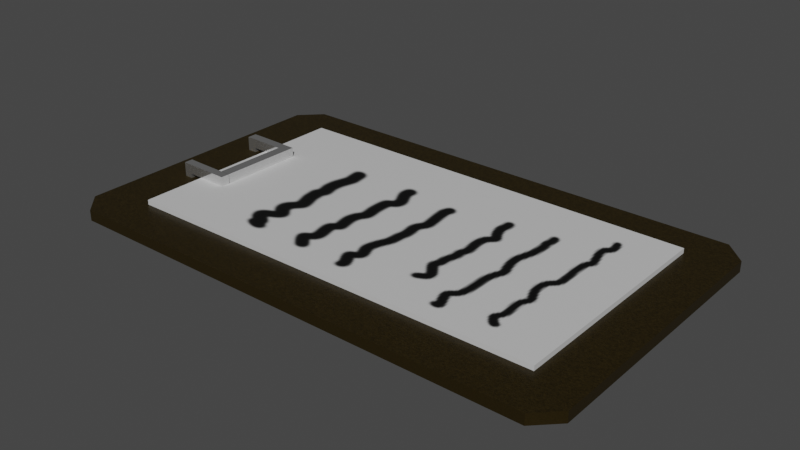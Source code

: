 # Source: clipBoard.blend  (saved by Blender 3.6.13; exported with 4.5.12 LTS)
import bpy
from mathutils import Matrix  # noqa: F401  (used for matrix-valued properties, if any)

bpy.ops.wm.read_factory_settings(use_empty=True)
scene = bpy.context.scene
scene.name = 'Scene'

# ---- collections
col_collection = bpy.data.collections.new('Collection'); scene.collection.children.link(col_collection)

# ---- images (referenced by path relative to the original .blend; pixels are not part of the script)
import os
ASSET_DIR = os.environ.get("B2B_ASSET_DIR", "")  # directory of the original .blend (textures are referenced by path, not embedded)
HERE = os.path.dirname(os.path.abspath(__file__))  # packed textures are extracted next to this script under _unpacked/

def load_image(name, relpath, width, height, colorspace="sRGB"):
    """Load a texture the original file referenced (path relative to the .blend, or extracted next to this script)."""
    p = next((c for c in (os.path.join(HERE, relpath), os.path.join(ASSET_DIR, relpath)) if relpath and os.path.exists(c)), "")
    if p:
        img = bpy.data.images.load(p, check_existing=True)
        img.name = name
    else:  # same state as the original file: an image datablock whose file is absent (Cycles renders it pink)
        img = bpy.data.images.new(name, width, height)
        img.source = "FILE"
        img.filepath = "//" + (relpath or name)
    img.colorspace_settings.name = colorspace
    return img
img_paper_base_color = load_image('Paper Base Color', '_unpacked/Paper_Base_Color.b9a4bd9a.png', 1024, 1024, 'sRGB')

# ---- materials (node trees are filled in below, after node groups)
mat_wood = bpy.data.materials.new('Wood')
mat_wood.alpha_threshold = 0.0
mat_wood.use_transparent_shadow = False
mat_wood.roughness = 0.5
mat_wood.line_color = (0.0, 0.0, 0.0, 1.0)
mat_paper = bpy.data.materials.new('Paper')
mat_paper.use_transparent_shadow = False
mat_clip = bpy.data.materials.new('Clip')
mat_clip.use_transparent_shadow = False

# ---- material node trees
mat_wood.use_nodes = True; mat_wood.node_tree.nodes.clear()
_N = mat_wood.node_tree.nodes; _L = mat_wood.node_tree.links
n0 = _N.new('ShaderNodeOutputMaterial'); n0.name = 'Material Output'; n0.location = (300, 300)
n1 = _N.new('ShaderNodeBsdfPrincipled'); n1.name = 'Principled BSDF'; n1.location = (10, 300)
n1.distribution = 'GGX'
n1.subsurface_method = 'RANDOM_WALK_SKIN'
n1.inputs[2].default_value = 0.3455
n1.inputs[3].default_value = 1.45
n1.inputs[13].default_value = 0.1364
n1.inputs[27].default_value = (0.0, 0.0, 0.0, 1.0)
n1.inputs[28].default_value = 1.0
n2 = _N.new('ShaderNodeTexNoise'); n2.name = 'Noise Texture'; n2.location = (-647, 218)
n2.inputs[2].default_value = 200.0
n2.inputs[4].default_value = 1.0
n3 = _N.new('ShaderNodeMix'); n3.name = 'Mix'; n3.location = (-290, 218)
n3.data_type = 'RGBA'
n3.blend_type = 'MULTIPLY'
n3.inputs[0].default_value = 1.0
n3.inputs[7].default_value = (0.03957, 0.02695, 0.006471, 1.0)
_L.new(n1.outputs[0], n0.inputs[0])
_L.new(n2.outputs[0], n3.inputs[6])
_L.new(n3.outputs[2], n1.inputs[0])
n0.is_active_output = True
mat_paper.use_nodes = True; mat_paper.node_tree.nodes.clear()
_N = mat_paper.node_tree.nodes; _L = mat_paper.node_tree.links
n0 = _N.new('ShaderNodeBsdfPrincipled'); n0.name = 'Principled BSDF'; n0.location = (10, 300)
n0.distribution = 'GGX'
n0.subsurface_method = 'RANDOM_WALK_SKIN'
n0.inputs[3].default_value = 1.45
n0.inputs[27].default_value = (0.0, 0.0, 0.0, 1.0)
n0.inputs[28].default_value = 1.0
n1 = _N.new('ShaderNodeOutputMaterial'); n1.name = 'Material Output'; n1.location = (300, 300)
n2 = _N.new('ShaderNodeTexImage'); n2.name = 'Image Texture'; n2.location = (-280, 280)
n2.image = img_paper_base_color
_L.new(n0.outputs[0], n1.inputs[0])
_L.new(n2.outputs[0], n0.inputs[0])
n1.is_active_output = True
mat_clip.use_nodes = True; mat_clip.node_tree.nodes.clear()
_N = mat_clip.node_tree.nodes; _L = mat_clip.node_tree.links
n0 = _N.new('ShaderNodeBsdfPrincipled'); n0.name = 'Principled BSDF'; n0.location = (10, 300)
n0.distribution = 'GGX'
n0.subsurface_method = 'RANDOM_WALK_SKIN'
n0.inputs[1].default_value = 0.9091
n0.inputs[2].default_value = 0.1091
n0.inputs[3].default_value = 1.45
n0.inputs[27].default_value = (0.0, 0.0, 0.0, 1.0)
n0.inputs[28].default_value = 1.0
n1 = _N.new('ShaderNodeOutputMaterial'); n1.name = 'Material Output'; n1.location = (300, 300)
_L.new(n0.outputs[0], n1.inputs[0])
n1.is_active_output = True

# ---- world
world_world = bpy.data.worlds.new('World'); scene.world = world_world
world_world.use_nodes = True; world_world.node_tree.nodes.clear()
_N = world_world.node_tree.nodes; _L = world_world.node_tree.links
n0 = _N.new('ShaderNodeOutputWorld'); n0.name = 'World Output'; n0.location = (300, 300)
n1 = _N.new('ShaderNodeBackground'); n1.name = 'Background'; n1.location = (10, 300)
n1.inputs[0].default_value = (0.05088, 0.05088, 0.05088, 1.0)
_L.new(n1.outputs[0], n0.inputs[0])
n0.is_active_output = True
world_world.color = (0.05088, 0.05088, 0.05088)
world_world.use_sun_shadow = False
world_world.sun_shadow_jitter_overblur = 0.0

# ---- meshes
me_cube_001 = bpy.data.meshes.new('Cube.001')
me_cube_001.from_pydata([(-0.2297, -0.15, -0.005), (-0.25, -0.1297, -0.005), (-0.25, -0.1297, 0.005), (-0.2297, -0.15, 0.005), (-0.25, 0.1297, -0.005), (-0.2297, 0.15, -0.005), (-0.2297, 0.15, 0.005), (-0.25, 0.1297, 0.005), (0.25, -0.1297, -0.005), (0.2297, -0.15, -0.005), (0.2297, -0.15, 0.005), (0.25, -0.1297, 0.005), (0.2297, 0.15, -0.005), (0.25, 0.1297, -0.005), (0.25, 0.1297, 0.005), (0.2297, 0.15, 0.005), (-0.1999, -0.15, 0.005), (-0.1972, 0.15, 0.005), (0.2077, 0.15, 0.005), (0.2077, -0.15, 0.005), (0.2077, -0.1066, 0.005), (0.25, -0.1063, 0.005), (-0.25, -0.1099, 0.005), (-0.1995, -0.1096, 0.005), (0.2077, 0.1121, 0.005), (0.25, 0.1121, 0.005), (-0.25, 0.1118, 0.005), (-0.1976, 0.1118, 0.005), (-0.1995, -0.1096, 0.009586), (0.2077, -0.1066, 0.009586), (0.2077, 0.1121, 0.009586), (-0.1976, 0.1118, 0.009586), (-0.199, -0.04774, 0.005), (-0.25, -0.04714, 0.005), (-0.1982, 0.04209, 0.005), (-0.25, 0.04144, 0.005), (-0.2214, -0.04748, 0.005), (-0.2205, 0.04181, 0.005), (-0.2132, -0.04757, 0.005), (-0.2115, 0.04192, 0.005), (-0.2206, 0.03249, 0.005), (-0.2117, 0.03273, 0.005), (-0.25, 0.03171, 0.005), (-0.1983, 0.03309, 0.005), (-0.1989, -0.03985, 0.005), (-0.25, -0.03744, 0.005), (-0.213, -0.03919, 0.005), (-0.2213, -0.03879, 0.005), (-0.2132, -0.04757, 0.009282), (-0.2214, -0.04748, 0.009282), (-0.2206, 0.03249, 0.009282), (-0.2205, 0.04181, 0.009282), (-0.2115, 0.04192, 0.009282), (-0.2117, 0.03273, 0.009282), (-0.213, -0.03919, 0.009282), (-0.2213, -0.03879, 0.009282), (-0.2132, -0.04757, 0.0187), (-0.2214, -0.04748, 0.0187), (-0.2206, 0.03249, 0.0187), (-0.2205, 0.04181, 0.0187), (-0.2115, 0.04192, 0.0187), (-0.2117, 0.03273, 0.0187), (-0.213, -0.03919, 0.0187), (-0.2213, -0.03879, 0.0187), (-0.1787, 0.03212, 0.009282), (-0.1785, 0.0413, 0.009282), (-0.1802, -0.04819, 0.009282), (-0.18, -0.0398, 0.009282), (-0.1787, 0.03212, 0.0187), (-0.1785, 0.0413, 0.0187), (-0.1802, -0.04819, 0.0187), (-0.18, -0.0398, 0.0187), (-0.1684, 0.03192, 0.009282), (-0.1682, 0.04111, 0.009282), (-0.1699, -0.04838, 0.009282), (-0.1697, -0.03999, 0.009282), (-0.1684, 0.03192, 0.0187), (-0.1682, 0.04111, 0.0187), (-0.1699, -0.04838, 0.0187), (-0.1697, -0.03999, 0.0187), (-0.18, -0.03946, 0.0187), (-0.18, -0.03946, 0.009282), (-0.1697, -0.03965, 0.0187), (-0.1697, -0.03965, 0.009282)], [], [(9, 10, 19, 16, 3, 0), (13, 14, 25, 21, 11, 8), (14, 15, 18, 24, 25), (1, 2, 22, 33, 45, 42, 35, 26, 7, 4), (5, 6, 17, 18, 15, 12), (0, 3, 2, 1), (6, 5, 4, 7), (14, 13, 12, 15), (10, 9, 8, 11), (4, 5, 12, 13, 8, 9, 0, 1), (28, 29, 30, 31), (16, 23, 22, 2, 3), (19, 20, 23, 16), (21, 20, 19, 10, 11), (22, 23, 32, 38, 36, 33), (23, 20, 29, 28), (25, 24, 20, 21), (26, 27, 17, 6, 7), (27, 24, 18, 17), (24, 27, 31, 30), (20, 24, 30, 29), (27, 34, 43, 44, 32, 23, 28, 31), (33, 36, 47, 45), (35, 37, 39, 34, 27, 26), (41, 39, 52, 53), (39, 41, 43, 34), (60, 61, 68, 69), (41, 40, 47, 46), (43, 41, 46, 44), (42, 40, 37, 35), (47, 36, 49, 55), (44, 46, 38, 32), (45, 47, 40, 42), (54, 55, 63, 62), (40, 41, 53, 50), (46, 47, 55, 54), (38, 46, 54, 48), (39, 37, 51, 52), (37, 40, 50, 51), (36, 38, 48, 49), (59, 58, 61, 60), (62, 63, 57, 56), (62, 56, 70, 71), (51, 50, 58, 59), (55, 49, 57, 63), (50, 53, 61, 58), (52, 51, 59, 60), (49, 48, 56, 57), (64, 65, 73, 72), (69, 68, 76, 77), (61, 53, 64, 68), (56, 48, 66, 70), (52, 60, 69, 65), (48, 54, 67, 66), (54, 62, 71, 67), (53, 52, 65, 64), (74, 75, 79, 78), (72, 73, 77, 76), (76, 68, 80, 82), (70, 66, 74, 78), (71, 70, 78, 79), (66, 67, 75, 74), (65, 69, 77, 73), (67, 71, 79, 75), (80, 81, 83, 82), (68, 64, 81, 80), (64, 72, 83, 81), (72, 76, 82, 83)])
me_cube_001.polygons.foreach_set('material_index', [0, 0, 0, 0, 0, 0, 0, 0, 0, 0, 1, 0, 0, 0, 0, 1, 0, 0, 0, 1, 1, 1, 0, 0, 2, 0, 2, 0, 0, 0, 2, 0, 0, 2, 2, 2, 2, 2, 2, 2, 2, 2, 2, 2, 2, 2, 2, 2, 2, 2, 2, 2, 2, 2, 2, 2, 2, 2, 2, 2, 2, 2, 2, 0, 2, 2, 2, 2])
_uv = me_cube_001.uv_layers.new(name='UVMap')
_uv.uv.foreach_set('vector', [0.375, 0.7602, 0.625, 0.7602, 0.625, 0.7712, 0.625, 0.975, 0.625, 0.9898, 0.375, 0.9898, 0.375, 0.5169, 0.625, 0.5169, 0.625, 0.5396, 0.625, 0.7084, 0.625, 0.7331, 0.375, 0.7331, 0.625, 0.5169, 0.6352, 0.5, 0.6462, 0.5, 0.6462, 0.5396, 0.625, 0.5396, 0.375, 0.01694, 0.625, 0.01694, 0.625, 0.03851, 0.625, 0.08712, 0.625, 0.09462, 0.625, 0.1481, 0.625, 0.1557, 0.625, 0.2101, 0.625, 0.2331, 0.375, 0.2331, 0.375, 0.2602, 0.625, 0.2602, 0.625, 0.2764, 0.625, 0.4788, 0.625, 0.4898, 0.375, 0.4898, 0.375, 0.0, 0.625, 0.0, 0.625, 0.01694, 0.375, 0.01694, 0.625, 0.2602, 0.375, 0.2602, 0.375, 0.2331, 0.625, 0.2331, 0.625, 0.5169, 0.375, 0.5169, 0.375, 0.4898, 0.625, 0.4898, 0.625, 0.7602, 0.375, 0.7602, 0.375, 0.7331, 0.625, 0.7331, 0.125, 0.5169, 0.1352, 0.5, 0.3648, 0.5, 0.375, 0.5169, 0.375, 0.7331, 0.3648, 0.75, 0.1352, 0.75, 0.125, 0.7331, 0.8498, 0.7112, 0.6462, 0.7087, 0.6462, 0.5396, 0.8488, 0.5399, 0.85, 0.75, 0.8498, 0.7112, 0.875, 0.7115, 0.875, 0.7331, 0.8648, 0.75, 0.6462, 0.75, 0.6462, 0.7087, 0.8498, 0.7112, 0.85, 0.75, 0.625, 0.7084, 0.6462, 0.7087, 0.6462, 0.75, 0.6352, 0.75, 0.625, 0.7331, 0.875, 0.7115, 0.8498, 0.7112, 0.8495, 0.6633, 0.8566, 0.6632, 0.8607, 0.6631, 0.875, 0.6629, 0.8498, 0.7112, 0.6462, 0.7087, 0.6462, 0.7087, 0.8498, 0.7112, 0.625, 0.5396, 0.6462, 0.5396, 0.6462, 0.7087, 0.625, 0.7084, 0.875, 0.5399, 0.8488, 0.5399, 0.8486, 0.5, 0.8648, 0.5, 0.875, 0.5169, 0.8488, 0.5399, 0.6462, 0.5396, 0.6462, 0.5, 0.8486, 0.5, 0.6462, 0.5396, 0.8488, 0.5399, 0.8488, 0.5399, 0.6462, 0.5396, 0.6462, 0.7087, 0.6462, 0.5396, 0.6462, 0.5396, 0.6462, 0.7087, 0.8488, 0.5399, 0.8491, 0.5938, 0.8491, 0.6008, 0.8495, 0.6572, 0.8495, 0.6633, 0.8498, 0.7112, 0.8498, 0.7112, 0.8488, 0.5399, 0.875, 0.6629, 0.8607, 0.6631, 0.8607, 0.6564, 0.875, 0.6554, 0.875, 0.5943, 0.8603, 0.594, 0.8557, 0.594, 0.8491, 0.5938, 0.8488, 0.5399, 0.875, 0.5399, 0.8558, 0.6011, 0.8557, 0.594, 0.8557, 0.594, 0.8558, 0.6011, 0.8557, 0.594, 0.8558, 0.6011, 0.8491, 0.6008, 0.8491, 0.5938, 0.8557, 0.594, 0.8558, 0.6011, 0.8558, 0.6011, 0.8557, 0.594, 0.8558, 0.6011, 0.8603, 0.6013, 0.8607, 0.6564, 0.8565, 0.6567, 0.8491, 0.6008, 0.8558, 0.6011, 0.8565, 0.6567, 0.8495, 0.6572, 0.875, 0.6019, 0.8603, 0.6013, 0.8603, 0.594, 0.875, 0.5943, 0.8607, 0.6564, 0.8607, 0.6631, 0.8607, 0.6631, 0.8607, 0.6564, 0.8495, 0.6572, 0.8565, 0.6567, 0.8566, 0.6632, 0.8495, 0.6633, 0.875, 0.6554, 0.8607, 0.6564, 0.8603, 0.6013, 0.875, 0.6019, 0.8565, 0.6567, 0.8607, 0.6564, 0.8607, 0.6564, 0.8565, 0.6567, 0.8603, 0.6013, 0.8558, 0.6011, 0.8558, 0.6011, 0.8603, 0.6013, 0.8565, 0.6567, 0.8607, 0.6564, 0.8607, 0.6564, 0.8565, 0.6567, 0.8566, 0.6632, 0.8565, 0.6567, 0.8565, 0.6567, 0.8566, 0.6632, 0.8557, 0.594, 0.8603, 0.594, 0.8603, 0.594, 0.8557, 0.594, 0.8603, 0.594, 0.8603, 0.6013, 0.8603, 0.6013, 0.8603, 0.594, 0.8607, 0.6631, 0.8566, 0.6632, 0.8566, 0.6632, 0.8607, 0.6631, 0.8603, 0.594, 0.8603, 0.6013, 0.8558, 0.6011, 0.8557, 0.594, 0.8565, 0.6567, 0.8607, 0.6564, 0.8607, 0.6631, 0.8566, 0.6632, 0.8565, 0.6567, 0.8566, 0.6632, 0.8566, 0.6632, 0.8565, 0.6567, 0.8603, 0.594, 0.8603, 0.6013, 0.8603, 0.6013, 0.8603, 0.594, 0.8607, 0.6564, 0.8607, 0.6631, 0.8607, 0.6631, 0.8607, 0.6564, 0.8603, 0.6013, 0.8558, 0.6011, 0.8558, 0.6011, 0.8603, 0.6013, 0.8557, 0.594, 0.8603, 0.594, 0.8603, 0.594, 0.8557, 0.594, 0.8607, 0.6631, 0.8566, 0.6632, 0.8566, 0.6632, 0.8607, 0.6631, 0.8558, 0.6011, 0.8557, 0.594, 0.8557, 0.594, 0.8558, 0.6011, 0.8557, 0.594, 0.8558, 0.6011, 0.8558, 0.6011, 0.8557, 0.594, 0.8558, 0.6011, 0.8558, 0.6011, 0.8558, 0.6011, 0.8558, 0.6011, 0.8566, 0.6632, 0.8566, 0.6632, 0.8566, 0.6632, 0.8566, 0.6632, 0.8557, 0.594, 0.8557, 0.594, 0.8557, 0.594, 0.8557, 0.594, 0.8566, 0.6632, 0.8565, 0.6567, 0.8565, 0.6567, 0.8566, 0.6632, 0.8565, 0.6567, 0.8565, 0.6567, 0.8565, 0.6567, 0.8565, 0.6567, 0.8558, 0.6011, 0.8557, 0.594, 0.8557, 0.594, 0.8558, 0.6011, 0.8566, 0.6632, 0.8565, 0.6567, 0.8565, 0.6567, 0.8566, 0.6632, 0.8558, 0.6011, 0.8557, 0.594, 0.8557, 0.594, 0.8558, 0.6011, 0.8558, 0.6011, 0.8558, 0.6011, 0.8558, 0.6011, 0.8558, 0.6011, 0.8566, 0.6632, 0.8566, 0.6632, 0.8566, 0.6632, 0.8566, 0.6632, 0.8565, 0.6567, 0.8566, 0.6632, 0.8566, 0.6632, 0.8565, 0.6567, 0.8566, 0.6632, 0.8565, 0.6567, 0.8565, 0.6567, 0.8566, 0.6632, 0.8557, 0.594, 0.8557, 0.594, 0.8557, 0.594, 0.8557, 0.594, 0.8565, 0.6567, 0.8565, 0.6567, 0.8565, 0.6567, 0.8565, 0.6567, 0.8558, 0.6011, 0.8558, 0.6011, 0.8558, 0.6011, 0.8558, 0.6011, 0.8558, 0.6011, 0.8558, 0.6011, 0.8558, 0.6011, 0.8558, 0.6011, 0.8558, 0.6011, 0.8558, 0.6011, 0.8558, 0.6011, 0.8558, 0.6011, 0.8558, 0.6011, 0.8558, 0.6011, 0.8558, 0.6011, 0.8558, 0.6011])
me_cube_001.materials.append(mat_wood)
me_cube_001.materials.append(mat_paper)
me_cube_001.materials.append(mat_clip)
me_cube_001.update()

# ---- objects
ob_clipboard = bpy.data.objects.new('Clipboard', me_cube_001)

# ---- transforms, parenting, visibility, modifiers, constraints
ob_clipboard.location = (0.0, 0.0, 0.0)

# ---- collection membership
col_collection.objects.link(ob_clipboard)

# ---- scene / render settings (as saved in the file)
scene.frame_start = 1; scene.frame_end = 250; scene.frame_set(68)
scene.render.engine = 'BLENDER_EEVEE_NEXT'
scene.cycles.sampling_pattern = 'TABULATED_SOBOL'
scene.view_settings.view_transform = 'Filmic'
bpy.context.view_layer.update()

# ---- added for rendering (the .blend has no active camera and no usable light): camera, sun
cam_auto = bpy.data.cameras.new('AutoCamera')
cam_auto.lens = 50.0
cam_auto.sensor_width = 36.0
cam_auto.clip_end = 1000.0
ob_auto_camera = bpy.data.objects.new('AutoCamera', cam_auto)
scene.collection.objects.link(ob_auto_camera)
ob_auto_camera.location = (0.539939, -0.647927, 0.438801)
ob_auto_camera.rotation_euler = (1.09748, -7.21219e-08, 0.694738)
scene.camera = ob_auto_camera
light_auto_sun = bpy.data.lights.new('AutoSun', 'SUN')
light_auto_sun.energy = 3.0
light_auto_sun.angle = 0.0523599
ob_auto_sun = bpy.data.objects.new('AutoSun', light_auto_sun)
scene.collection.objects.link(ob_auto_sun)
ob_auto_sun.rotation_euler = (0.872665, 0.174533, 0.523599)
bpy.context.view_layer.update()
